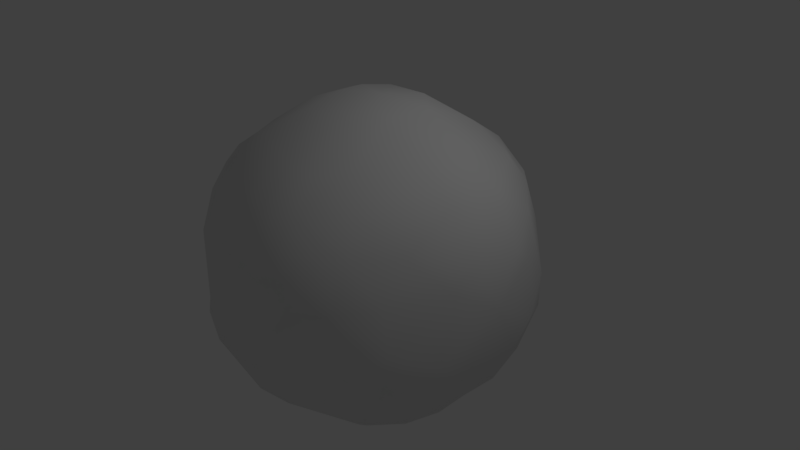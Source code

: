 # Source: SpaceRock.blend  (saved by Blender 2.77.0; exported with 4.5.12 LTS)
import bpy
from mathutils import Matrix  # noqa: F401  (used for matrix-valued properties, if any)

bpy.ops.wm.read_factory_settings(use_empty=True)
scene = bpy.context.scene
scene.name = 'Scene'

# ---- collections
col_collection_1 = bpy.data.collections.new('Collection 1'); scene.collection.children.link(col_collection_1)

# ---- world
world_world = bpy.data.worlds.new('World'); scene.world = world_world
world_world.color = (0.05088, 0.05088, 0.05088)
world_world.use_sun_shadow = False
world_world.sun_shadow_jitter_overblur = 0.0
world_world.cycles.sampling_method = 'MANUAL'

# ---- cameras
cam_camera = bpy.data.cameras.new('Camera')
cam_camera.clip_end = 100.0
cam_camera.lens = 35.0
cam_camera.sensor_width = 32.0
cam_camera.sensor_height = 18.0
cam_camera.ortho_scale = 7.314
cam_camera.dof.focus_distance = 0.0
cam_camera.dof.aperture_fstop = 128.0

# ---- lights
light_lamp = bpy.data.lights.new('Lamp', 'POINT')
light_lamp.transmission_factor = 0.0
light_lamp.cutoff_distance = 30.0
light_lamp.energy = 100.0
light_lamp.shadow_buffer_clip_start = 1.001
light_lamp.shadow_soft_size = 0.1
light_lamp.shadow_maximum_resolution = 0.006
light_lamp.use_absolute_resolution = True

# ---- meshes
me_icosphere_002 = bpy.data.meshes.new('Icosphere.002')
me_icosphere_002.from_pydata([(-1.222, -1.484, -0.9756), (-1.696, -1.308, 0.1059), (-1.676, -0.4886, -1.325), (-1.723, -0.2062, -1.354), (-1.333, 0.2778, -1.642), (-1.967, -0.7766, 0.4054), (-2.059, -0.3489, -0.6972), (-2.005, -0.6075, -0.4821), (-2.119, -0.1773, -0.0721), (-1.677, -0.9719, -0.886), (-1.619, -1.264, -0.4377), (-1.043, -1.341, -1.337), (-0.6161, -1.653, -1.341), (-0.5091, -1.308, -1.61), (-0.1747, -1.766, -1.291), (-0.07732, -1.301, -1.673), (-0.6124, -2.009, -0.6633), (-0.8034, -1.987, -0.3516), (-1.028, -1.683, -0.9813), (-1.272, -1.681, -0.3767), (-0.1849, -2.059, -0.6859), (-0.6507, -2.039, -0.07977), (-6.185e-06, -2.116, -2.101e-06), (-0.846, -0.9984, -1.663), (-0.6299, -0.4642, -2.008), (-0.6272, -0.1983, -2.068), (-1.339, -0.3233, -1.641), (-0.2573, -0.6549, -2.057), (-0.02726, 1.371e-06, -2.196), (-1.329, -1.647, 0.4518), (-1.387, -1.419, 0.9316), (-1.983, -0.4478, 0.6964), (-1.667, -1.322, 0.5931), (-1.701, -0.8949, 1.043), (-1.668, -0.4891, 1.318), (-1.4, -0.9676, 1.388), (-1.156, -1.322, 1.328), (-1.016, -1.673, 0.9303), (-0.227, -1.995, 0.7702), (-0.2513, -1.669, 1.325), (-1.047, -0.8907, 1.636), (-1.253, -0.5039, 1.639), (-1.189, 0.02167, 1.731), (-0.7176, -0.2923, 2.013), (-0.6199, -1.062, 1.711), (-0.344, -0.6527, 2.041), (-0.3359, -0.1535, 2.152), (-1.734, 0.1993, -1.343), (-2.05, 0.3595, -0.7093), (-2.116, 0.2236, -0.1043), (-2.0, 0.6622, -0.4999), (-1.678, 0.4721, -1.33), (-1.657, 0.9182, -0.9808), (-1.209, 1.41, -1.074), (-1.71, 1.036, -0.7015), (-1.891, 0.9587, 0.06639), (-1.669, 1.332, 0.05027), (-1.343, 1.507, -0.6765), (-0.6404, 0.3331, -2.045), (-0.8329, 1.035, -1.653), (-0.2563, 0.6525, -2.058), (-0.5012, 1.297, -1.619), (-0.03372, 1.322, -1.663), (-1.042, 1.342, -1.338), (-0.1783, 1.774, -1.277), (-1.032, 1.684, -0.9764), (-0.6578, 2.007, -0.6373), (-1.245, 1.69, -0.385), (-0.719, 2.025, -0.1447), (-0.6162, 1.655, -1.338), (-0.1878, 2.066, -0.668), (-0.2033, 2.108, -0.06965), (-1.982, 0.4454, 0.7031), (-1.958, 0.7395, 0.5887), (-1.666, 0.4945, 1.319), (-1.667, 1.322, 0.5933), (-1.637, 0.8867, 1.147), (-1.399, 0.9669, 1.389), (-1.329, 1.647, 0.4499), (-1.387, 1.419, 0.9314), (-1.163, 1.32, 1.325), (-0.7809, 0.2915, 1.983), (-0.9254, 0.9955, 1.666), (-0.3368, 0.6482, 2.043), (-0.3326, 0.1791, 2.148), (0.03154, 1.323, 1.663), (-1.025, 1.666, 0.9341), (-0.2549, 1.668, 1.326), (-0.2421, 1.991, 0.7768), (0.2602, -1.669, -1.329), (1.164, -1.319, -1.325), (0.2309, -2.007, -0.7183), (0.6504, -2.039, 0.07957), (1.006, -1.673, -0.9407), (1.329, -1.647, -0.4524), (1.248, -1.69, 0.3732), (0.3359, -0.6495, -2.043), (0.927, -0.9965, -1.665), (0.6566, -0.2585, -2.052), (1.441, -0.8236, -1.433), (1.387, -1.419, -0.9315), (1.696, -1.31, -0.1133), (1.666, -0.4847, -1.321), (1.615, -0.000187, -1.36), (1.667, -1.322, -0.5931), (1.701, -0.895, -1.043), (1.967, -0.7814, -0.3943), (1.985, -0.4594, -0.684), (1.879, 5.826e-06, -0.9716), (2.138, -0.009305, 0.1276), (0.1883, -2.06, 0.683), (0.6124, -2.009, 0.6633), (0.1792, -1.766, 1.291), (0.6129, -1.653, 1.342), (0.8037, -1.987, 0.3516), (1.032, -1.684, 0.9763), (1.243, -1.479, 0.9615), (0.07877, -1.304, 1.671), (0.5093, -1.308, 1.61), (1.172, -1.204, 1.341), (0.2572, -0.6549, 2.057), (0.644, -0.3263, 2.046), (0.1658, 3.509e-06, 2.183), (0.815, -0.9814, 1.685), (1.335, -0.3192, 1.644), (1.611, -1.284, 0.4166), (2.005, -0.6083, 0.482), (1.668, -0.959, 0.9359), (1.707, -0.3592, 1.352), (2.051, -0.3539, 0.7108), (0.3406, 0.6511, -2.042), (0.6466, 0.298, -2.047), (0.6637, 1.058, -1.701), (1.129, 0.06824, -1.777), (1.252, 0.5038, -1.641), (1.049, 0.891, -1.635), (1.162, 1.32, -1.326), (0.265, 1.669, -1.327), (0.234, 2.001, -0.7407), (0.7549, 2.006, 0.1053), (1.021, 1.67, -0.9308), (1.329, 1.647, -0.4522), (1.667, 0.4833, -1.32), (1.4, 0.9678, -1.387), (1.985, 0.4811, -0.6749), (1.7, 0.8941, -1.045), (1.667, 1.322, -0.5933), (1.981, 0.7546, -0.3952), (1.696, 1.309, -0.107), (1.387, 1.419, -0.9314), (0.6297, 0.3249, 2.053), (0.2563, 0.6525, 2.058), (0.6571, 1.104, 1.706), (1.319, 0.1501, 1.66), (1.126, 0.532, 1.697), (1.174, 1.2, 1.342), (0.1827, 1.773, 1.277), (0.6131, 1.655, 1.339), (0.1883, 2.06, 0.683), (0.3339, 2.099, 0.11), (0.6557, 2.008, 0.6363), (1.266, 1.673, 0.4074), (1.032, 1.684, 0.9763), (1.244, 1.478, 0.9617), (1.72, 0.3671, 1.333), (2.059, 0.3503, 0.6911), (2.003, 0.6121, 0.4852), (1.695, 0.9699, 0.8798)], [], [(7, 8, 6), (10, 1, 7), (9, 10, 7), (16, 20, 22, 21), (18, 0, 12), (19, 18, 16, 17), (17, 16, 21), (18, 12, 16), (16, 14, 20), (24, 25, 28, 27), (13, 23, 24, 27), (40, 41, 34, 35), (23, 26, 24), (0, 19, 10), (2, 3, 26), (0, 2, 11), (12, 23, 13), (2, 23, 11), (1, 32, 5), (33, 34, 31), (32, 33, 5), (21, 37, 29), (21, 38, 37), (43, 42, 41), (45, 40, 44), (43, 41, 40), (45, 43, 40), (29, 1, 19), (37, 36, 30), (29, 37, 30), (48, 50, 54, 52), (30, 33, 32), (117, 44, 39), (36, 33, 30), (52, 54, 53), (55, 56, 54), (56, 57, 54), (55, 54, 50), (61, 69, 64, 62), (61, 62, 60), (59, 61, 60), (59, 60, 58), (66, 68, 71, 70), (68, 66, 67), (52, 63, 59, 51), (66, 69, 65), (51, 59, 4), (63, 69, 59), (54, 57, 53), (73, 72, 74, 76), (73, 75, 55), (49, 72, 73), (74, 81, 82, 77), (83, 85, 82), (84, 83, 81), (78, 86, 68), (86, 88, 68), (87, 88, 86), (42, 81, 74), (82, 80, 77), (99, 133, 103, 102), (79, 80, 86), (79, 86, 78), (75, 76, 79), (82, 87, 80), (91, 92, 22), (96, 28, 98), (98, 133, 99), (98, 99, 97), (96, 98, 97), (94, 104, 101), (108, 107, 102), (107, 109, 106), (107, 106, 105), (94, 101, 95), (22, 92, 111, 110), (15, 97, 89), (104, 94, 100), (90, 93, 89), (103, 108, 102), (102, 105, 99), (99, 105, 90), (90, 105, 100), (111, 114, 95, 115), (111, 113, 112), (115, 116, 113), (111, 112, 110), (116, 115, 95), (112, 113, 118, 117), (103, 133, 134, 142), (121, 122, 120), (123, 124, 121), (129, 128, 127), (129, 127, 126), (95, 101, 125), (124, 128, 153), (119, 128, 124), (127, 119, 116), (125, 127, 116), (113, 123, 118), (113, 116, 119), (130, 62, 132), (133, 131, 134), (135, 132, 136), (159, 139, 138), (137, 138, 140), (142, 144, 108), (144, 147, 109), (145, 147, 144), (148, 146, 141), (142, 134, 135, 143), (135, 136, 143), (152, 157, 156, 85), (132, 137, 136), (149, 141, 146), (137, 140, 136), (142, 108, 103), (143, 145, 142), (136, 145, 143), (152, 85, 151), (154, 155, 152), (154, 152, 150), (152, 151, 150), (156, 157, 160), (158, 160, 159), (160, 139, 159), (161, 162, 163), (162, 161, 160), (45, 120, 122, 46), (167, 164, 165), (166, 167, 165), (164, 154, 153), (161, 167, 148), (163, 155, 167), (155, 157, 152), (155, 163, 157), (14, 15, 89), (20, 91, 22), (14, 89, 91), (20, 14, 91), (27, 96, 15), (110, 112, 38), (112, 117, 39), (120, 45, 117), (71, 159, 138, 70), (60, 130, 28), (62, 64, 137), (138, 137, 64), (122, 151, 83, 84), (88, 158, 159, 71), (26, 4, 58, 25), (85, 156, 87), (3, 47, 4), (25, 58, 28), (3, 6, 48, 47), (48, 6, 8, 49), (8, 31, 72, 49), (28, 131, 98), (108, 144, 107), (31, 34, 74, 72), (43, 46, 84, 81), (165, 164, 128, 129), (42, 74, 34), (165, 129, 109), (124, 153, 150, 121), (19, 17, 21, 29), (128, 164, 153), (92, 94, 95, 114), (106, 126, 101), (109, 126, 106), (139, 161, 141), (148, 166, 147), (147, 166, 109), (122, 84, 46), (2, 0, 9), (3, 2, 6), (2, 9, 6), (9, 7, 6), (12, 14, 16), (18, 19, 0), (24, 26, 25), (15, 13, 27), (1, 10, 19), (3, 4, 26), (23, 2, 26), (12, 11, 23), (9, 0, 10), (0, 11, 12), (32, 1, 29), (8, 5, 31), (5, 33, 31), (21, 22, 38), (38, 39, 37), (36, 44, 40), (117, 45, 44), (45, 46, 43), (36, 40, 35), (41, 42, 34), (29, 30, 32), (39, 44, 36), (33, 35, 34), (37, 39, 36), (33, 36, 35), (4, 47, 51), (50, 48, 49), (47, 48, 51), (51, 48, 52), (28, 58, 60), (4, 59, 58), (53, 57, 65), (53, 65, 69), (69, 66, 64), (64, 66, 70), (65, 57, 67), (67, 66, 65), (52, 53, 63), (56, 67, 57), (59, 69, 61), (53, 69, 63), (75, 73, 76), (75, 78, 56), (81, 83, 82), (68, 88, 71), (56, 78, 67), (56, 55, 75), (78, 75, 79), (82, 85, 87), (76, 74, 77), (86, 80, 87), (76, 77, 80), (76, 80, 79), (89, 93, 91), (93, 94, 92), (91, 93, 92), (15, 96, 97), (104, 106, 101), (102, 107, 105), (105, 106, 104), (90, 100, 93), (93, 100, 94), (90, 97, 99), (89, 97, 90), (105, 104, 100), (111, 92, 114), (113, 111, 115), (117, 118, 120), (118, 123, 120), (119, 124, 123), (120, 123, 121), (101, 126, 125), (109, 129, 126), (125, 126, 127), (95, 125, 116), (113, 119, 123), (127, 128, 119), (28, 130, 131), (135, 130, 132), (134, 131, 135), (131, 130, 135), (140, 139, 141), (138, 139, 140), (146, 148, 147), (142, 145, 144), (145, 146, 147), (136, 140, 149), (148, 141, 161), (140, 141, 149), (132, 62, 137), (145, 149, 146), (145, 136, 149), (122, 150, 151), (153, 154, 150), (160, 161, 139), (163, 162, 157), (157, 162, 160), (156, 160, 158), (148, 167, 166), (14, 12, 13, 15), (109, 166, 165), (164, 155, 154), (161, 163, 167), (167, 155, 164), (96, 27, 28), (38, 22, 110), (39, 38, 112), (130, 60, 62), (64, 70, 138), (83, 151, 85), (87, 156, 88), (156, 158, 88), (131, 133, 98), (144, 109, 107), (43, 81, 42), (121, 150, 122), (7, 5, 8), (7, 1, 5), (50, 49, 73), (73, 55, 50), (67, 78, 68)])
me_icosphere_002.polygons.foreach_set('use_smooth', [True] * 299)
me_icosphere_002.use_remesh_preserve_volume = False
me_icosphere_002.use_remesh_preserve_attributes = False
me_icosphere_002.use_mirror_vertex_groups = False
me_icosphere_002.update()

# ---- objects
ob_icosphere = bpy.data.objects.new('Icosphere', me_icosphere_002)
ob_lamp = bpy.data.objects.new('Lamp', light_lamp)
ob_camera = bpy.data.objects.new('Camera', cam_camera)

# ---- transforms, parenting, visibility, modifiers, constraints
ob_icosphere.location = (0.0, 0.0, 0.0)
ob_icosphere.lineart.crease_threshold = 0.0
ob_lamp.location = (4.076, 1.005, 5.904)
ob_lamp.rotation_euler = (0.6503, 0.05522, 1.866)
ob_lamp.lock_rotations_4d = False
ob_lamp.empty_display_type = 'ARROWS'
ob_lamp.color = (0.0, 0.0, 0.0, 0.0)
ob_lamp.lineart.crease_threshold = 0.0
ob_camera.location = (7.481, -6.508, 5.344)
ob_camera.rotation_euler = (1.109, 0.01082, 0.8149)
ob_camera.lock_rotations_4d = False
ob_camera.empty_display_type = 'ARROWS'
ob_camera.color = (0.0, 0.0, 0.0, 0.0)
ob_camera.display_type = 'WIRE'
ob_camera.lineart.crease_threshold = 0.0

# ---- collection membership
col_collection_1.objects.link(ob_icosphere)
col_collection_1.objects.link(ob_lamp)
col_collection_1.objects.link(ob_camera)

# ---- scene / render settings (as saved in the file)
scene.camera = ob_camera
scene.frame_start = 1; scene.frame_end = 250; scene.frame_set(1)
scene.render.engine = 'BLENDER_EEVEE_NEXT'
scene.render.resolution_percentage = 50
scene.render.dither_intensity = 0.0
scene.cycles.use_denoising = False
scene.cycles.samples = 128
scene.cycles.sampling_pattern = 'TABULATED_SOBOL'
scene.cycles.light_sampling_threshold = 0.0
scene.cycles.use_adaptive_sampling = False
scene.cycles.use_light_tree = False
scene.cycles.blur_glossy = 0.0
scene.cycles.sample_clamp_indirect = 0.0
scene.view_settings.view_transform = 'Standard'
bpy.context.view_layer.update()
